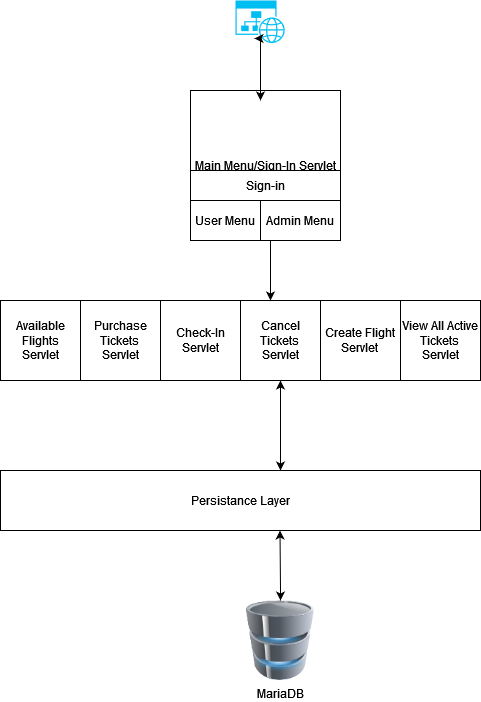

The diagram above was exported from draw.io. Its source (the exported page's mxGraphModel, read from the mxfile embedded in the PNG):
<mxGraphModel dx="1038" dy="603" grid="1" gridSize="10" guides="1" tooltips="1" connect="1" arrows="1" fold="1" page="1" pageScale="1" pageWidth="850" pageHeight="1100" math="0" shadow="0">
  <root>
    <mxCell id="0" />
    <mxCell id="1" parent="0" />
    <mxCell id="yf7jz-iCzA1Br1vk3c1t-1" value="MariaDB" style="image;html=1;image=img/lib/clip_art/computers/Database_128x128.png;" parent="1" vertex="1">
      <mxGeometry x="440" y="620" width="80" height="80" as="geometry" />
    </mxCell>
    <mxCell id="yf7jz-iCzA1Br1vk3c1t-3" value="&lt;div&gt;Available Flights&lt;/div&gt;&lt;div&gt;Servlet&lt;/div&gt;" style="whiteSpace=wrap;html=1;aspect=fixed;" parent="1" vertex="1">
      <mxGeometry x="200" y="320" width="80" height="80" as="geometry" />
    </mxCell>
    <mxCell id="yf7jz-iCzA1Br1vk3c1t-6" value="" style="endArrow=classic;startArrow=classic;html=1;edgeStyle=orthogonalEdgeStyle;entryX=0.5;entryY=1;entryDx=0;entryDy=0;" parent="1" edge="1" target="yf7jz-iCzA1Br1vk3c1t-11">
      <mxGeometry width="50" height="50" relative="1" as="geometry">
        <mxPoint x="480" y="490" as="sourcePoint" />
        <mxPoint x="520" y="400" as="targetPoint" />
        <Array as="points">
          <mxPoint x="480" y="480" />
          <mxPoint x="480" y="480" />
        </Array>
      </mxGeometry>
    </mxCell>
    <mxCell id="yf7jz-iCzA1Br1vk3c1t-9" value="&lt;div&gt;Purchase Tickets&lt;br&gt;&lt;/div&gt;&lt;div&gt;Servlet&lt;/div&gt;" style="whiteSpace=wrap;html=1;aspect=fixed;" parent="1" vertex="1">
      <mxGeometry x="280" y="320" width="80" height="80" as="geometry" />
    </mxCell>
    <mxCell id="yf7jz-iCzA1Br1vk3c1t-10" value="&lt;div&gt;Check-In&lt;/div&gt;&lt;div&gt;Servlet&lt;/div&gt;" style="whiteSpace=wrap;html=1;aspect=fixed;" parent="1" vertex="1">
      <mxGeometry x="360" y="320" width="80" height="80" as="geometry" />
    </mxCell>
    <mxCell id="yf7jz-iCzA1Br1vk3c1t-11" value="&lt;div&gt;Cancel Tickets&lt;br&gt;&lt;/div&gt;&lt;div&gt;Servlet&lt;/div&gt;" style="whiteSpace=wrap;html=1;aspect=fixed;" parent="1" vertex="1">
      <mxGeometry x="440" y="320" width="80" height="80" as="geometry" />
    </mxCell>
    <mxCell id="yf7jz-iCzA1Br1vk3c1t-12" value="&lt;div&gt;Create Flight&lt;br&gt;&lt;/div&gt;&lt;div&gt;Servlet&lt;/div&gt;" style="whiteSpace=wrap;html=1;aspect=fixed;" parent="1" vertex="1">
      <mxGeometry x="520" y="320" width="80" height="80" as="geometry" />
    </mxCell>
    <mxCell id="yf7jz-iCzA1Br1vk3c1t-13" value="&lt;div&gt;View All Active Tickets&lt;br&gt;&lt;/div&gt;&lt;div&gt;Servlet&lt;/div&gt;" style="whiteSpace=wrap;html=1;aspect=fixed;" parent="1" vertex="1">
      <mxGeometry x="600" y="320" width="80" height="80" as="geometry" />
    </mxCell>
    <mxCell id="yf7jz-iCzA1Br1vk3c1t-19" value="Main Menu/Sign-In Servlet" style="whiteSpace=wrap;html=1;aspect=fixed;" parent="1" vertex="1">
      <mxGeometry x="390" y="110" width="150" height="150" as="geometry" />
    </mxCell>
    <mxCell id="yf7jz-iCzA1Br1vk3c1t-23" value="" style="verticalLabelPosition=bottom;html=1;verticalAlign=top;align=center;strokeColor=none;fillColor=#00BEF2;shape=mxgraph.azure.website_generic;pointerEvents=1;" parent="1" vertex="1">
      <mxGeometry x="435" y="20" width="50" height="42.5" as="geometry" />
    </mxCell>
    <mxCell id="yf7jz-iCzA1Br1vk3c1t-24" value="" style="endArrow=classic;startArrow=classic;html=1;edgeStyle=orthogonalEdgeStyle;entryX=0.38;entryY=0.894;entryDx=0;entryDy=0;entryPerimeter=0;" parent="1" target="yf7jz-iCzA1Br1vk3c1t-23" edge="1">
      <mxGeometry width="50" height="50" relative="1" as="geometry">
        <mxPoint x="460" y="120" as="sourcePoint" />
        <mxPoint x="580" y="460" as="targetPoint" />
        <Array as="points">
          <mxPoint x="460" y="58" />
        </Array>
      </mxGeometry>
    </mxCell>
    <mxCell id="yf7jz-iCzA1Br1vk3c1t-35" value="User Menu" style="whiteSpace=wrap;html=1;" parent="1" vertex="1">
      <mxGeometry x="390" y="220" width="70" height="40" as="geometry" />
    </mxCell>
    <mxCell id="uVJjckjoXwVFFV1qWQkG-2" value="" style="edgeStyle=orthogonalEdgeStyle;rounded=0;orthogonalLoop=1;jettySize=auto;html=1;" edge="1" parent="1" source="yf7jz-iCzA1Br1vk3c1t-36">
      <mxGeometry relative="1" as="geometry">
        <mxPoint x="470" y="320" as="targetPoint" />
        <Array as="points">
          <mxPoint x="470" y="320" />
        </Array>
      </mxGeometry>
    </mxCell>
    <mxCell id="yf7jz-iCzA1Br1vk3c1t-36" value="Admin Menu" style="whiteSpace=wrap;html=1;" parent="1" vertex="1">
      <mxGeometry x="460" y="220" width="80" height="40" as="geometry" />
    </mxCell>
    <mxCell id="yf7jz-iCzA1Br1vk3c1t-37" value="Sign-in" style="whiteSpace=wrap;html=1;" parent="1" vertex="1">
      <mxGeometry x="390" y="190" width="150" height="30" as="geometry" />
    </mxCell>
    <mxCell id="uVJjckjoXwVFFV1qWQkG-4" value="Persistance Layer" style="rounded=0;whiteSpace=wrap;html=1;" vertex="1" parent="1">
      <mxGeometry x="200" y="490" width="480" height="60" as="geometry" />
    </mxCell>
    <mxCell id="uVJjckjoXwVFFV1qWQkG-8" value="" style="endArrow=classic;startArrow=classic;html=1;edgeStyle=orthogonalEdgeStyle;entryX=0.5;entryY=1;entryDx=0;entryDy=0;" edge="1" parent="1">
      <mxGeometry width="50" height="50" relative="1" as="geometry">
        <mxPoint x="480" y="620" as="sourcePoint" />
        <mxPoint x="479.5" y="550" as="targetPoint" />
        <Array as="points">
          <mxPoint x="479.5" y="610" />
          <mxPoint x="479.5" y="610" />
        </Array>
      </mxGeometry>
    </mxCell>
  </root>
</mxGraphModel>